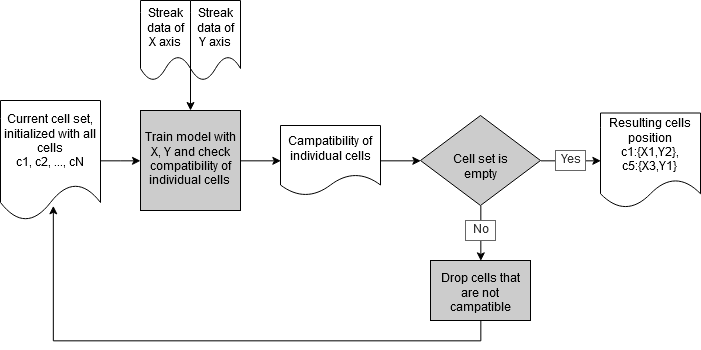

The diagram above was exported from draw.io. Its source (the exported page's mxGraphModel, read from the mxfile embedded in the PNG):
<mxGraphModel dx="1218" dy="723" grid="1" gridSize="10" guides="1" tooltips="1" connect="1" arrows="1" fold="1" page="1" pageScale="1" pageWidth="827" pageHeight="1169" math="0" shadow="0">
  <root>
    <mxCell id="0" />
    <mxCell id="1" parent="0" />
    <mxCell id="YTaPWcKqO8xsnV9OxAtO-20" style="edgeStyle=orthogonalEdgeStyle;rounded=0;orthogonalLoop=1;jettySize=auto;html=1;exitX=1;exitY=0.5;exitDx=0;exitDy=0;" edge="1" parent="1" source="YTaPWcKqO8xsnV9OxAtO-5" target="YTaPWcKqO8xsnV9OxAtO-7">
      <mxGeometry relative="1" as="geometry" />
    </mxCell>
    <mxCell id="YTaPWcKqO8xsnV9OxAtO-5" value="&lt;div&gt;Current cell set,&lt;/div&gt;&lt;div&gt;initialized with all cells&lt;/div&gt;&lt;div&gt;c1, c2, ..., cN&lt;br&gt;&lt;/div&gt;" style="shape=document;whiteSpace=wrap;html=1;boundedLbl=1;" vertex="1" parent="1">
      <mxGeometry x="100" y="230" width="100" height="120" as="geometry" />
    </mxCell>
    <mxCell id="YTaPWcKqO8xsnV9OxAtO-21" style="edgeStyle=orthogonalEdgeStyle;rounded=0;orthogonalLoop=1;jettySize=auto;html=1;exitX=1;exitY=0.5;exitDx=0;exitDy=0;entryX=0;entryY=0.5;entryDx=0;entryDy=0;" edge="1" parent="1" source="YTaPWcKqO8xsnV9OxAtO-7" target="YTaPWcKqO8xsnV9OxAtO-10">
      <mxGeometry relative="1" as="geometry" />
    </mxCell>
    <mxCell id="YTaPWcKqO8xsnV9OxAtO-7" value="Train model with X, Y and check &lt;span&gt;&lt;/span&gt;&lt;span id=&quot;tran_0_8&quot; class=&quot;&quot;&gt;compatibility&lt;/span&gt;&lt;span&gt; of individual cells&lt;br&gt;&lt;/span&gt;" style="whiteSpace=wrap;html=1;aspect=fixed;shadow=0;fillColor=#CCCCCC;" vertex="1" parent="1">
      <mxGeometry x="240" y="240" width="100" height="100" as="geometry" />
    </mxCell>
    <mxCell id="YTaPWcKqO8xsnV9OxAtO-22" style="edgeStyle=orthogonalEdgeStyle;rounded=0;orthogonalLoop=1;jettySize=auto;html=1;exitX=1;exitY=0.5;exitDx=0;exitDy=0;entryX=0;entryY=0.5;entryDx=0;entryDy=0;" edge="1" parent="1" source="YTaPWcKqO8xsnV9OxAtO-10" target="YTaPWcKqO8xsnV9OxAtO-13">
      <mxGeometry relative="1" as="geometry" />
    </mxCell>
    <mxCell id="YTaPWcKqO8xsnV9OxAtO-10" value="Campatibility of individual cells" style="shape=document;whiteSpace=wrap;html=1;boundedLbl=1;" vertex="1" parent="1">
      <mxGeometry x="380" y="255" width="100" height="70" as="geometry" />
    </mxCell>
    <mxCell id="YTaPWcKqO8xsnV9OxAtO-24" style="edgeStyle=orthogonalEdgeStyle;rounded=0;orthogonalLoop=1;jettySize=auto;html=1;exitX=1;exitY=0.5;exitDx=0;exitDy=0;entryX=0;entryY=0.5;entryDx=0;entryDy=0;" edge="1" parent="1" source="YTaPWcKqO8xsnV9OxAtO-13" target="YTaPWcKqO8xsnV9OxAtO-14">
      <mxGeometry relative="1" as="geometry" />
    </mxCell>
    <mxCell id="YTaPWcKqO8xsnV9OxAtO-25" style="edgeStyle=orthogonalEdgeStyle;rounded=0;orthogonalLoop=1;jettySize=auto;html=1;exitX=0.5;exitY=1;exitDx=0;exitDy=0;entryX=0.5;entryY=0;entryDx=0;entryDy=0;" edge="1" parent="1" source="YTaPWcKqO8xsnV9OxAtO-13" target="YTaPWcKqO8xsnV9OxAtO-16">
      <mxGeometry relative="1" as="geometry" />
    </mxCell>
    <mxCell id="YTaPWcKqO8xsnV9OxAtO-13" value="Cell set is empty" style="rhombus;whiteSpace=wrap;html=1;shadow=0;fillColor=#CCCCCC;" vertex="1" parent="1">
      <mxGeometry x="520" y="245" width="120" height="90" as="geometry" />
    </mxCell>
    <mxCell id="YTaPWcKqO8xsnV9OxAtO-14" value="&lt;div&gt;Resulting cells position&lt;/div&gt;&lt;div&gt;c1:{X1,Y2},&lt;/div&gt;&lt;div align=&quot;center&quot;&gt;c5:{X3,Y1} &lt;br&gt;&lt;/div&gt;" style="shape=document;whiteSpace=wrap;html=1;boundedLbl=1;align=center;" vertex="1" parent="1">
      <mxGeometry x="700" y="242.5" width="100" height="95" as="geometry" />
    </mxCell>
    <mxCell id="YTaPWcKqO8xsnV9OxAtO-26" style="edgeStyle=orthogonalEdgeStyle;rounded=0;orthogonalLoop=1;jettySize=auto;html=1;exitX=0.5;exitY=1;exitDx=0;exitDy=0;entryX=0.53;entryY=0.875;entryDx=0;entryDy=0;entryPerimeter=0;" edge="1" parent="1" source="YTaPWcKqO8xsnV9OxAtO-16" target="YTaPWcKqO8xsnV9OxAtO-5">
      <mxGeometry relative="1" as="geometry">
        <mxPoint x="580" y="480" as="targetPoint" />
      </mxGeometry>
    </mxCell>
    <mxCell id="YTaPWcKqO8xsnV9OxAtO-16" value="Drop cells that are not campatible" style="rounded=0;whiteSpace=wrap;html=1;shadow=0;fillColor=#CCCCCC;verticalAlign=middle;horizontal=1;spacing=2;spacingTop=-8;" vertex="1" parent="1">
      <mxGeometry x="530" y="390" width="100" height="60" as="geometry" />
    </mxCell>
    <mxCell id="YTaPWcKqO8xsnV9OxAtO-28" value="" style="group" vertex="1" connectable="0" parent="1">
      <mxGeometry x="240" y="130" width="100" height="80" as="geometry" />
    </mxCell>
    <mxCell id="YTaPWcKqO8xsnV9OxAtO-8" value="&lt;div&gt;Streak data of&lt;/div&gt;&lt;div&gt; X axis&lt;br&gt;&lt;/div&gt;" style="shape=document;whiteSpace=wrap;html=1;boundedLbl=1;" vertex="1" parent="YTaPWcKqO8xsnV9OxAtO-28">
      <mxGeometry width="50" height="80" as="geometry" />
    </mxCell>
    <mxCell id="YTaPWcKqO8xsnV9OxAtO-9" value="&lt;div&gt;Streak data of&lt;/div&gt;&lt;div&gt;Y axis&lt;br&gt;&lt;/div&gt;" style="shape=document;whiteSpace=wrap;html=1;boundedLbl=1;" vertex="1" parent="YTaPWcKqO8xsnV9OxAtO-28">
      <mxGeometry x="50" width="50" height="80" as="geometry" />
    </mxCell>
    <mxCell id="YTaPWcKqO8xsnV9OxAtO-30" value="" style="endArrow=classic;html=1;entryX=0.5;entryY=0;entryDx=0;entryDy=0;" edge="1" parent="1" target="YTaPWcKqO8xsnV9OxAtO-7">
      <mxGeometry width="50" height="50" relative="1" as="geometry">
        <mxPoint x="290" y="188" as="sourcePoint" />
        <mxPoint x="150" y="490" as="targetPoint" />
      </mxGeometry>
    </mxCell>
    <mxCell id="YTaPWcKqO8xsnV9OxAtO-32" value="Yes" style="text;html=1;resizable=0;points=[];autosize=1;align=center;verticalAlign=bottom;spacingTop=-4;fillColor=#FFFFFF;strokeColor=#666666;fontColor=#333333;" vertex="1" parent="1">
      <mxGeometry x="655" y="280" width="30" height="20" as="geometry" />
    </mxCell>
    <mxCell id="YTaPWcKqO8xsnV9OxAtO-34" value="No" style="text;html=1;resizable=0;points=[];autosize=1;align=center;verticalAlign=bottom;spacingTop=-4;fillColor=#FFFFFF;strokeColor=#666666;fontColor=#333333;" vertex="1" parent="1">
      <mxGeometry x="565" y="350" width="30" height="20" as="geometry" />
    </mxCell>
  </root>
</mxGraphModel>